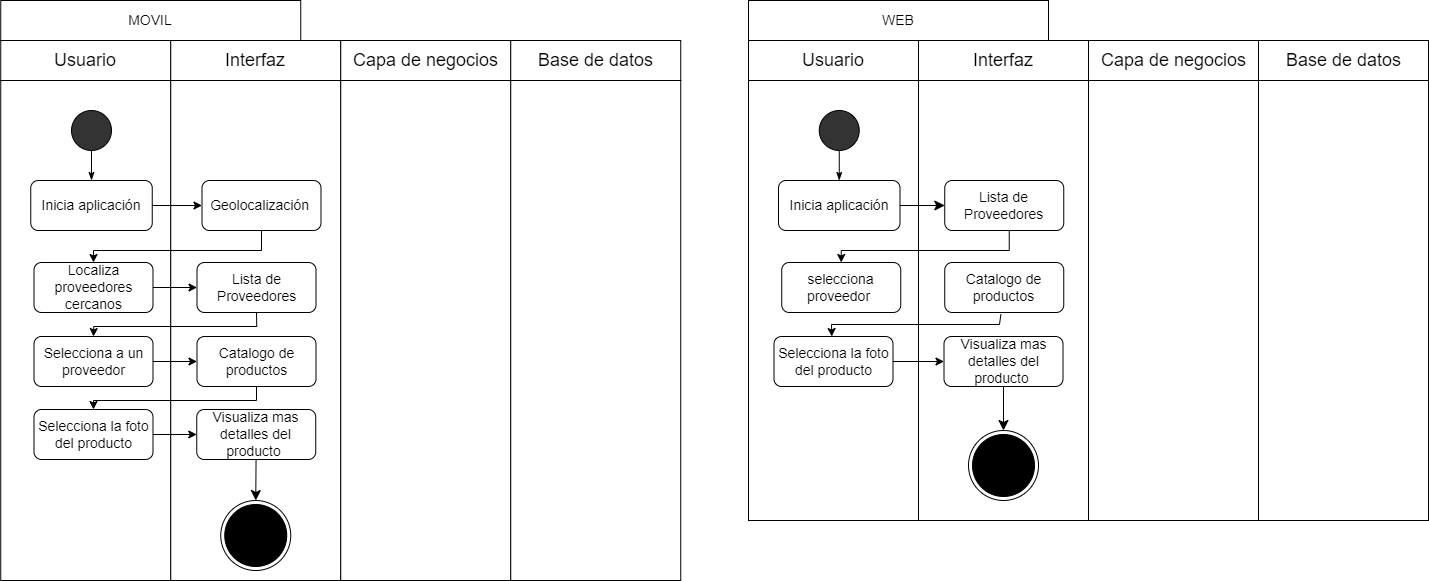

The diagram above was exported from draw.io. Its source (the exported page's mxGraphModel, read from the mxfile embedded in the PNG):
<mxGraphModel dx="1078" dy="539" grid="1" gridSize="10" guides="1" tooltips="1" connect="1" arrows="1" fold="1" page="1" pageScale="1" pageWidth="827" pageHeight="1169" math="0" shadow="0">
  <root>
    <mxCell id="0" />
    <mxCell id="1" parent="0" />
    <mxCell id="81r_ORfOryAqpLJJru18-1" value="" style="group" parent="1" vertex="1" connectable="0">
      <mxGeometry x="79.25" y="40" width="680" height="40" as="geometry" />
    </mxCell>
    <mxCell id="81r_ORfOryAqpLJJru18-2" value="" style="group" parent="81r_ORfOryAqpLJJru18-1" vertex="1" connectable="0">
      <mxGeometry width="170" height="40" as="geometry" />
    </mxCell>
    <mxCell id="81r_ORfOryAqpLJJru18-3" value="" style="rounded=0;whiteSpace=wrap;html=1;fontSize=14;fillColor=#FFFFFF;" parent="81r_ORfOryAqpLJJru18-2" vertex="1">
      <mxGeometry width="170" height="40" as="geometry" />
    </mxCell>
    <mxCell id="81r_ORfOryAqpLJJru18-4" value="&lt;font style=&quot;font-size: 18px;&quot;&gt;Usuario&lt;/font&gt;" style="text;html=1;strokeColor=none;fillColor=none;align=center;verticalAlign=middle;whiteSpace=wrap;rounded=0;" parent="81r_ORfOryAqpLJJru18-2" vertex="1">
      <mxGeometry x="55" y="5" width="60" height="30" as="geometry" />
    </mxCell>
    <mxCell id="81r_ORfOryAqpLJJru18-5" value="" style="group" parent="81r_ORfOryAqpLJJru18-1" vertex="1" connectable="0">
      <mxGeometry x="170" width="170" height="40" as="geometry" />
    </mxCell>
    <mxCell id="81r_ORfOryAqpLJJru18-6" value="" style="rounded=0;whiteSpace=wrap;html=1;fontSize=14;fillColor=#FFFFFF;" parent="81r_ORfOryAqpLJJru18-5" vertex="1">
      <mxGeometry width="170" height="40" as="geometry" />
    </mxCell>
    <mxCell id="81r_ORfOryAqpLJJru18-7" value="&lt;span style=&quot;font-size: 18px;&quot;&gt;Interfaz&lt;/span&gt;" style="text;html=1;strokeColor=none;fillColor=none;align=center;verticalAlign=middle;whiteSpace=wrap;rounded=0;" parent="81r_ORfOryAqpLJJru18-5" vertex="1">
      <mxGeometry x="55" y="5" width="60" height="30" as="geometry" />
    </mxCell>
    <mxCell id="81r_ORfOryAqpLJJru18-8" value="" style="group" parent="81r_ORfOryAqpLJJru18-1" vertex="1" connectable="0">
      <mxGeometry x="340" width="170" height="40" as="geometry" />
    </mxCell>
    <mxCell id="81r_ORfOryAqpLJJru18-9" value="" style="rounded=0;whiteSpace=wrap;html=1;fontSize=14;fillColor=#FFFFFF;" parent="81r_ORfOryAqpLJJru18-8" vertex="1">
      <mxGeometry width="170" height="40" as="geometry" />
    </mxCell>
    <mxCell id="81r_ORfOryAqpLJJru18-10" value="&lt;span style=&quot;font-size: 18px;&quot;&gt;Capa de negocios&lt;/span&gt;" style="text;html=1;strokeColor=none;fillColor=none;align=center;verticalAlign=middle;whiteSpace=wrap;rounded=0;" parent="81r_ORfOryAqpLJJru18-8" vertex="1">
      <mxGeometry x="7.5" y="5" width="155" height="30" as="geometry" />
    </mxCell>
    <mxCell id="81r_ORfOryAqpLJJru18-11" value="" style="group" parent="81r_ORfOryAqpLJJru18-1" vertex="1" connectable="0">
      <mxGeometry x="510" width="170" height="40" as="geometry" />
    </mxCell>
    <mxCell id="81r_ORfOryAqpLJJru18-12" value="" style="rounded=0;whiteSpace=wrap;html=1;fontSize=14;fillColor=#FFFFFF;" parent="81r_ORfOryAqpLJJru18-11" vertex="1">
      <mxGeometry width="170" height="40" as="geometry" />
    </mxCell>
    <mxCell id="81r_ORfOryAqpLJJru18-13" value="&lt;span style=&quot;font-size: 18px;&quot;&gt;Base de datos&lt;/span&gt;" style="text;html=1;strokeColor=none;fillColor=none;align=center;verticalAlign=middle;whiteSpace=wrap;rounded=0;" parent="81r_ORfOryAqpLJJru18-11" vertex="1">
      <mxGeometry x="7.5" y="5" width="155" height="30" as="geometry" />
    </mxCell>
    <mxCell id="81r_ORfOryAqpLJJru18-14" value="" style="rounded=0;whiteSpace=wrap;html=1;" parent="1" vertex="1">
      <mxGeometry x="79.25" y="80" width="170" height="500" as="geometry" />
    </mxCell>
    <mxCell id="81r_ORfOryAqpLJJru18-15" value="" style="rounded=0;whiteSpace=wrap;html=1;" parent="1" vertex="1">
      <mxGeometry x="249.25" y="80" width="170" height="500" as="geometry" />
    </mxCell>
    <mxCell id="81r_ORfOryAqpLJJru18-16" value="" style="rounded=0;whiteSpace=wrap;html=1;" parent="1" vertex="1">
      <mxGeometry x="419.25" y="80" width="170" height="500" as="geometry" />
    </mxCell>
    <mxCell id="81r_ORfOryAqpLJJru18-17" value="" style="rounded=0;whiteSpace=wrap;html=1;" parent="1" vertex="1">
      <mxGeometry x="589.25" y="80" width="170" height="500" as="geometry" />
    </mxCell>
    <mxCell id="81r_ORfOryAqpLJJru18-18" value="" style="ellipse;whiteSpace=wrap;html=1;aspect=fixed;fontSize=18;fillColor=#333333;" parent="1" vertex="1">
      <mxGeometry x="150" y="110" width="40" height="40" as="geometry" />
    </mxCell>
    <mxCell id="81r_ORfOryAqpLJJru18-19" value="Inicia aplicación" style="rounded=1;whiteSpace=wrap;html=1;fontSize=14;" parent="1" vertex="1">
      <mxGeometry x="109.25" y="180" width="121.5" height="50" as="geometry" />
    </mxCell>
    <mxCell id="81r_ORfOryAqpLJJru18-20" value="" style="endArrow=none;html=1;rounded=0;fontSize=18;entryX=0.5;entryY=1;entryDx=0;entryDy=0;exitX=0.5;exitY=0;exitDx=0;exitDy=0;startArrow=classicThin;startFill=1;" parent="1" source="81r_ORfOryAqpLJJru18-19" target="81r_ORfOryAqpLJJru18-18" edge="1">
      <mxGeometry width="50" height="50" relative="1" as="geometry">
        <mxPoint x="365.75" y="440" as="sourcePoint" />
        <mxPoint x="415.75" y="390" as="targetPoint" />
      </mxGeometry>
    </mxCell>
    <mxCell id="81r_ORfOryAqpLJJru18-21" value="Geolocalización&amp;nbsp;" style="rounded=1;whiteSpace=wrap;html=1;fontSize=14;" parent="1" vertex="1">
      <mxGeometry x="280.5" y="180" width="119" height="50" as="geometry" />
    </mxCell>
    <mxCell id="81r_ORfOryAqpLJJru18-22" value="" style="endArrow=classic;html=1;rounded=0;exitX=1;exitY=0.5;exitDx=0;exitDy=0;entryX=0;entryY=0.5;entryDx=0;entryDy=0;" parent="1" source="81r_ORfOryAqpLJJru18-19" target="81r_ORfOryAqpLJJru18-21" edge="1">
      <mxGeometry width="50" height="50" relative="1" as="geometry">
        <mxPoint x="195.75" y="310" as="sourcePoint" />
        <mxPoint x="245.75" y="260" as="targetPoint" />
      </mxGeometry>
    </mxCell>
    <mxCell id="81r_ORfOryAqpLJJru18-23" value="Selecciona la foto del producto" style="rounded=1;whiteSpace=wrap;html=1;fontSize=14;" parent="1" vertex="1">
      <mxGeometry x="112.5" y="409" width="119" height="50" as="geometry" />
    </mxCell>
    <mxCell id="81r_ORfOryAqpLJJru18-24" value="" style="endArrow=classic;html=1;rounded=0;entryX=0.5;entryY=0;entryDx=0;entryDy=0;exitX=0.5;exitY=1;exitDx=0;exitDy=0;" parent="1" source="81r_ORfOryAqpLJJru18-21" target="81r_ORfOryAqpLJJru18-38" edge="1">
      <mxGeometry width="50" height="50" relative="1" as="geometry">
        <mxPoint x="195.75" y="310" as="sourcePoint" />
        <mxPoint x="245.75" y="260" as="targetPoint" />
        <Array as="points">
          <mxPoint x="340" y="250" />
          <mxPoint x="172" y="250" />
        </Array>
      </mxGeometry>
    </mxCell>
    <mxCell id="81r_ORfOryAqpLJJru18-25" value="" style="endArrow=classic;html=1;rounded=0;exitX=1;exitY=0.5;exitDx=0;exitDy=0;entryX=0;entryY=0.5;entryDx=0;entryDy=0;" parent="1" source="81r_ORfOryAqpLJJru18-23" target="81r_ORfOryAqpLJJru18-28" edge="1">
      <mxGeometry width="50" height="50" relative="1" as="geometry">
        <mxPoint x="350.75" y="429" as="sourcePoint" />
        <mxPoint x="275.5" y="434" as="targetPoint" />
      </mxGeometry>
    </mxCell>
    <mxCell id="81r_ORfOryAqpLJJru18-27" value="" style="ellipse;html=1;shape=endState;fillColor=#000000;strokeColor=#000000;" parent="1" vertex="1">
      <mxGeometry x="299.25" y="500" width="70" height="70" as="geometry" />
    </mxCell>
    <mxCell id="xpb0lylPIJ9AGQU3n7Ym-3" value="" style="edgeStyle=none;curved=1;rounded=0;orthogonalLoop=1;jettySize=auto;html=1;fontSize=12;startSize=8;endSize=8;" edge="1" parent="1" source="81r_ORfOryAqpLJJru18-28" target="81r_ORfOryAqpLJJru18-27">
      <mxGeometry relative="1" as="geometry" />
    </mxCell>
    <mxCell id="81r_ORfOryAqpLJJru18-28" value="Visualiza mas detalles del producto&amp;nbsp;" style="rounded=1;whiteSpace=wrap;html=1;fontSize=14;" parent="1" vertex="1">
      <mxGeometry x="275.25" y="409" width="119" height="50" as="geometry" />
    </mxCell>
    <mxCell id="81r_ORfOryAqpLJJru18-38" value="Localiza proveedores cercanos" style="rounded=1;whiteSpace=wrap;html=1;fontSize=14;" parent="1" vertex="1">
      <mxGeometry x="112.5" y="262" width="119" height="50" as="geometry" />
    </mxCell>
    <mxCell id="81r_ORfOryAqpLJJru18-39" value="Selecciona a un proveedor" style="rounded=1;whiteSpace=wrap;html=1;fontSize=14;" parent="1" vertex="1">
      <mxGeometry x="112.5" y="336" width="119" height="50" as="geometry" />
    </mxCell>
    <mxCell id="81r_ORfOryAqpLJJru18-40" value="Lista de Proveedores" style="rounded=1;whiteSpace=wrap;html=1;fontSize=14;" parent="1" vertex="1">
      <mxGeometry x="275.5" y="262" width="119" height="50" as="geometry" />
    </mxCell>
    <mxCell id="81r_ORfOryAqpLJJru18-41" value="Catalogo de productos" style="rounded=1;whiteSpace=wrap;html=1;fontSize=14;" parent="1" vertex="1">
      <mxGeometry x="275.5" y="336" width="119" height="50" as="geometry" />
    </mxCell>
    <mxCell id="81r_ORfOryAqpLJJru18-42" value="" style="endArrow=classic;html=1;rounded=0;exitX=1;exitY=0.5;exitDx=0;exitDy=0;entryX=0;entryY=0.5;entryDx=0;entryDy=0;" parent="1" source="81r_ORfOryAqpLJJru18-38" target="81r_ORfOryAqpLJJru18-40" edge="1">
      <mxGeometry width="50" height="50" relative="1" as="geometry">
        <mxPoint x="259.25" y="346" as="sourcePoint" />
        <mxPoint x="309.25" y="296" as="targetPoint" />
      </mxGeometry>
    </mxCell>
    <mxCell id="81r_ORfOryAqpLJJru18-43" value="" style="endArrow=classic;html=1;rounded=0;exitX=0.5;exitY=1;exitDx=0;exitDy=0;entryX=0.5;entryY=0;entryDx=0;entryDy=0;" parent="1" source="81r_ORfOryAqpLJJru18-40" target="81r_ORfOryAqpLJJru18-39" edge="1">
      <mxGeometry width="50" height="50" relative="1" as="geometry">
        <mxPoint x="259.25" y="346" as="sourcePoint" />
        <mxPoint x="309.25" y="296" as="targetPoint" />
        <Array as="points">
          <mxPoint x="335.25" y="326" />
          <mxPoint x="172.25" y="326" />
        </Array>
      </mxGeometry>
    </mxCell>
    <mxCell id="81r_ORfOryAqpLJJru18-44" value="" style="endArrow=classic;html=1;rounded=0;exitX=1;exitY=0.5;exitDx=0;exitDy=0;entryX=0;entryY=0.5;entryDx=0;entryDy=0;" parent="1" source="81r_ORfOryAqpLJJru18-39" target="81r_ORfOryAqpLJJru18-41" edge="1">
      <mxGeometry width="50" height="50" relative="1" as="geometry">
        <mxPoint x="259.25" y="346" as="sourcePoint" />
        <mxPoint x="309.25" y="296" as="targetPoint" />
      </mxGeometry>
    </mxCell>
    <mxCell id="81r_ORfOryAqpLJJru18-45" value="" style="endArrow=classic;html=1;rounded=0;entryX=0.5;entryY=0;entryDx=0;entryDy=0;exitX=0.5;exitY=1;exitDx=0;exitDy=0;" parent="1" source="81r_ORfOryAqpLJJru18-41" target="81r_ORfOryAqpLJJru18-23" edge="1">
      <mxGeometry width="50" height="50" relative="1" as="geometry">
        <mxPoint x="520" y="450" as="sourcePoint" />
        <mxPoint x="570" y="400" as="targetPoint" />
        <Array as="points">
          <mxPoint x="335" y="400" />
          <mxPoint x="172" y="400" />
        </Array>
      </mxGeometry>
    </mxCell>
    <mxCell id="81r_ORfOryAqpLJJru18-89" value="" style="group" parent="1" vertex="1" connectable="0">
      <mxGeometry x="827" y="40" width="680" height="40" as="geometry" />
    </mxCell>
    <mxCell id="81r_ORfOryAqpLJJru18-90" value="" style="group" parent="81r_ORfOryAqpLJJru18-89" vertex="1" connectable="0">
      <mxGeometry width="170" height="40" as="geometry" />
    </mxCell>
    <mxCell id="81r_ORfOryAqpLJJru18-91" value="" style="rounded=0;whiteSpace=wrap;html=1;fontSize=14;fillColor=#FFFFFF;" parent="81r_ORfOryAqpLJJru18-90" vertex="1">
      <mxGeometry width="170" height="40" as="geometry" />
    </mxCell>
    <mxCell id="81r_ORfOryAqpLJJru18-92" value="&lt;font style=&quot;font-size: 18px;&quot;&gt;Usuario&lt;/font&gt;" style="text;html=1;strokeColor=none;fillColor=none;align=center;verticalAlign=middle;whiteSpace=wrap;rounded=0;" parent="81r_ORfOryAqpLJJru18-90" vertex="1">
      <mxGeometry x="55" y="5" width="60" height="30" as="geometry" />
    </mxCell>
    <mxCell id="81r_ORfOryAqpLJJru18-93" value="" style="group" parent="81r_ORfOryAqpLJJru18-89" vertex="1" connectable="0">
      <mxGeometry x="170" width="170" height="40" as="geometry" />
    </mxCell>
    <mxCell id="81r_ORfOryAqpLJJru18-94" value="" style="rounded=0;whiteSpace=wrap;html=1;fontSize=14;fillColor=#FFFFFF;" parent="81r_ORfOryAqpLJJru18-93" vertex="1">
      <mxGeometry width="170" height="40" as="geometry" />
    </mxCell>
    <mxCell id="81r_ORfOryAqpLJJru18-95" value="&lt;span style=&quot;font-size: 18px;&quot;&gt;Interfaz&lt;/span&gt;" style="text;html=1;strokeColor=none;fillColor=none;align=center;verticalAlign=middle;whiteSpace=wrap;rounded=0;" parent="81r_ORfOryAqpLJJru18-93" vertex="1">
      <mxGeometry x="55" y="5" width="60" height="30" as="geometry" />
    </mxCell>
    <mxCell id="81r_ORfOryAqpLJJru18-96" value="" style="group" parent="81r_ORfOryAqpLJJru18-89" vertex="1" connectable="0">
      <mxGeometry x="340" width="170" height="40" as="geometry" />
    </mxCell>
    <mxCell id="81r_ORfOryAqpLJJru18-97" value="" style="rounded=0;whiteSpace=wrap;html=1;fontSize=14;fillColor=#FFFFFF;" parent="81r_ORfOryAqpLJJru18-96" vertex="1">
      <mxGeometry width="170" height="40" as="geometry" />
    </mxCell>
    <mxCell id="81r_ORfOryAqpLJJru18-98" value="&lt;span style=&quot;font-size: 18px;&quot;&gt;Capa de negocios&lt;/span&gt;" style="text;html=1;strokeColor=none;fillColor=none;align=center;verticalAlign=middle;whiteSpace=wrap;rounded=0;" parent="81r_ORfOryAqpLJJru18-96" vertex="1">
      <mxGeometry x="7.5" y="5" width="155" height="30" as="geometry" />
    </mxCell>
    <mxCell id="81r_ORfOryAqpLJJru18-99" value="" style="group" parent="81r_ORfOryAqpLJJru18-89" vertex="1" connectable="0">
      <mxGeometry x="510" width="170" height="40" as="geometry" />
    </mxCell>
    <mxCell id="81r_ORfOryAqpLJJru18-100" value="" style="rounded=0;whiteSpace=wrap;html=1;fontSize=14;fillColor=#FFFFFF;" parent="81r_ORfOryAqpLJJru18-99" vertex="1">
      <mxGeometry width="170" height="40" as="geometry" />
    </mxCell>
    <mxCell id="81r_ORfOryAqpLJJru18-101" value="&lt;span style=&quot;font-size: 18px;&quot;&gt;Base de datos&lt;/span&gt;" style="text;html=1;strokeColor=none;fillColor=none;align=center;verticalAlign=middle;whiteSpace=wrap;rounded=0;" parent="81r_ORfOryAqpLJJru18-99" vertex="1">
      <mxGeometry x="7.5" y="5" width="155" height="30" as="geometry" />
    </mxCell>
    <mxCell id="81r_ORfOryAqpLJJru18-102" value="" style="rounded=0;whiteSpace=wrap;html=1;" parent="1" vertex="1">
      <mxGeometry x="827" y="80" width="170" height="440" as="geometry" />
    </mxCell>
    <mxCell id="81r_ORfOryAqpLJJru18-103" value="" style="rounded=0;whiteSpace=wrap;html=1;" parent="1" vertex="1">
      <mxGeometry x="997" y="80" width="170" height="440" as="geometry" />
    </mxCell>
    <mxCell id="81r_ORfOryAqpLJJru18-104" value="" style="rounded=0;whiteSpace=wrap;html=1;" parent="1" vertex="1">
      <mxGeometry x="1167" y="80" width="170" height="440" as="geometry" />
    </mxCell>
    <mxCell id="81r_ORfOryAqpLJJru18-105" value="" style="rounded=0;whiteSpace=wrap;html=1;" parent="1" vertex="1">
      <mxGeometry x="1337" y="80" width="170" height="440" as="geometry" />
    </mxCell>
    <mxCell id="81r_ORfOryAqpLJJru18-106" value="" style="ellipse;whiteSpace=wrap;html=1;aspect=fixed;fontSize=18;fillColor=#333333;" parent="1" vertex="1">
      <mxGeometry x="897.75" y="110" width="40" height="40" as="geometry" />
    </mxCell>
    <mxCell id="xpb0lylPIJ9AGQU3n7Ym-1" value="" style="edgeStyle=none;curved=1;rounded=0;orthogonalLoop=1;jettySize=auto;html=1;fontSize=12;startSize=8;endSize=8;" edge="1" parent="1" source="81r_ORfOryAqpLJJru18-107" target="81r_ORfOryAqpLJJru18-118">
      <mxGeometry relative="1" as="geometry" />
    </mxCell>
    <mxCell id="81r_ORfOryAqpLJJru18-107" value="Inicia aplicación" style="rounded=1;whiteSpace=wrap;html=1;fontSize=14;" parent="1" vertex="1">
      <mxGeometry x="857" y="180" width="121.5" height="50" as="geometry" />
    </mxCell>
    <mxCell id="81r_ORfOryAqpLJJru18-108" value="" style="endArrow=none;html=1;rounded=0;fontSize=18;entryX=0.5;entryY=1;entryDx=0;entryDy=0;exitX=0.5;exitY=0;exitDx=0;exitDy=0;startArrow=classicThin;startFill=1;" parent="1" source="81r_ORfOryAqpLJJru18-107" target="81r_ORfOryAqpLJJru18-106" edge="1">
      <mxGeometry width="50" height="50" relative="1" as="geometry">
        <mxPoint x="1113.5" y="440" as="sourcePoint" />
        <mxPoint x="1163.5" y="390" as="targetPoint" />
      </mxGeometry>
    </mxCell>
    <mxCell id="81r_ORfOryAqpLJJru18-111" value="Selecciona la foto del producto" style="rounded=1;whiteSpace=wrap;html=1;fontSize=14;" parent="1" vertex="1">
      <mxGeometry x="852.5" y="336" width="119" height="50" as="geometry" />
    </mxCell>
    <mxCell id="81r_ORfOryAqpLJJru18-112" value="" style="endArrow=classic;html=1;rounded=0;entryX=0.5;entryY=0;entryDx=0;entryDy=0;exitX=0.5;exitY=1;exitDx=0;exitDy=0;" parent="1" target="81r_ORfOryAqpLJJru18-116" edge="1">
      <mxGeometry width="50" height="50" relative="1" as="geometry">
        <mxPoint x="1087.75" y="230" as="sourcePoint" />
        <mxPoint x="993.5" y="260" as="targetPoint" />
        <Array as="points">
          <mxPoint x="1087.75" y="250" />
          <mxPoint x="919.75" y="250" />
        </Array>
      </mxGeometry>
    </mxCell>
    <mxCell id="81r_ORfOryAqpLJJru18-113" value="" style="endArrow=classic;html=1;rounded=0;exitX=1;exitY=0.5;exitDx=0;exitDy=0;entryX=0;entryY=0.5;entryDx=0;entryDy=0;" parent="1" source="81r_ORfOryAqpLJJru18-111" target="81r_ORfOryAqpLJJru18-115" edge="1">
      <mxGeometry width="50" height="50" relative="1" as="geometry">
        <mxPoint x="1098.5" y="429" as="sourcePoint" />
        <mxPoint x="1023.25" y="434" as="targetPoint" />
      </mxGeometry>
    </mxCell>
    <mxCell id="81r_ORfOryAqpLJJru18-114" value="" style="ellipse;html=1;shape=endState;fillColor=#000000;strokeColor=#000000;" parent="1" vertex="1">
      <mxGeometry x="1047" y="430" width="70" height="70" as="geometry" />
    </mxCell>
    <mxCell id="xpb0lylPIJ9AGQU3n7Ym-2" value="" style="edgeStyle=none;curved=1;rounded=0;orthogonalLoop=1;jettySize=auto;html=1;fontSize=12;startSize=8;endSize=8;" edge="1" parent="1" source="81r_ORfOryAqpLJJru18-115" target="81r_ORfOryAqpLJJru18-114">
      <mxGeometry relative="1" as="geometry" />
    </mxCell>
    <mxCell id="81r_ORfOryAqpLJJru18-115" value="Visualiza mas detalles del producto&amp;nbsp;" style="rounded=1;whiteSpace=wrap;html=1;fontSize=14;" parent="1" vertex="1">
      <mxGeometry x="1022.5" y="336" width="119" height="50" as="geometry" />
    </mxCell>
    <mxCell id="81r_ORfOryAqpLJJru18-116" value="selecciona proveedor&amp;nbsp;" style="rounded=1;whiteSpace=wrap;html=1;fontSize=14;" parent="1" vertex="1">
      <mxGeometry x="860.25" y="262" width="119" height="50" as="geometry" />
    </mxCell>
    <mxCell id="81r_ORfOryAqpLJJru18-118" value="Lista de Proveedores" style="rounded=1;whiteSpace=wrap;html=1;fontSize=14;" parent="1" vertex="1">
      <mxGeometry x="1023.25" y="180" width="119" height="50" as="geometry" />
    </mxCell>
    <mxCell id="81r_ORfOryAqpLJJru18-119" value="Catalogo de productos" style="rounded=1;whiteSpace=wrap;html=1;fontSize=14;" parent="1" vertex="1">
      <mxGeometry x="1023.25" y="262" width="119" height="50" as="geometry" />
    </mxCell>
    <mxCell id="81r_ORfOryAqpLJJru18-126" value="" style="endArrow=classic;html=1;rounded=0;entryX=0.5;entryY=0;entryDx=0;entryDy=0;exitX=0.472;exitY=1.031;exitDx=0;exitDy=0;exitPerimeter=0;" parent="1" source="81r_ORfOryAqpLJJru18-119" edge="1">
      <mxGeometry width="50" height="50" relative="1" as="geometry">
        <mxPoint x="1078" y="304" as="sourcePoint" />
        <mxPoint x="910.25" y="336" as="targetPoint" />
        <Array as="points">
          <mxPoint x="1078" y="324" />
          <mxPoint x="910" y="324" />
        </Array>
      </mxGeometry>
    </mxCell>
    <mxCell id="81r_ORfOryAqpLJJru18-141" value="" style="group" parent="1" vertex="1" connectable="0">
      <mxGeometry x="79.25" width="300.75" height="40" as="geometry" />
    </mxCell>
    <mxCell id="81r_ORfOryAqpLJJru18-142" value="" style="group" parent="81r_ORfOryAqpLJJru18-141" vertex="1" connectable="0">
      <mxGeometry width="300" height="40" as="geometry" />
    </mxCell>
    <mxCell id="81r_ORfOryAqpLJJru18-143" value="MOVIL" style="rounded=0;whiteSpace=wrap;html=1;fontSize=14;fillColor=#FFFFFF;" parent="81r_ORfOryAqpLJJru18-142" vertex="1">
      <mxGeometry width="300" height="40" as="geometry" />
    </mxCell>
    <mxCell id="81r_ORfOryAqpLJJru18-156" value="" style="group" parent="1" vertex="1" connectable="0">
      <mxGeometry x="827" width="300.75" height="40" as="geometry" />
    </mxCell>
    <mxCell id="81r_ORfOryAqpLJJru18-157" value="" style="group" parent="81r_ORfOryAqpLJJru18-156" vertex="1" connectable="0">
      <mxGeometry width="300" height="40" as="geometry" />
    </mxCell>
    <mxCell id="81r_ORfOryAqpLJJru18-158" value="WEB" style="rounded=0;whiteSpace=wrap;html=1;fontSize=14;fillColor=#FFFFFF;" parent="81r_ORfOryAqpLJJru18-157" vertex="1">
      <mxGeometry width="300" height="40" as="geometry" />
    </mxCell>
  </root>
</mxGraphModel>